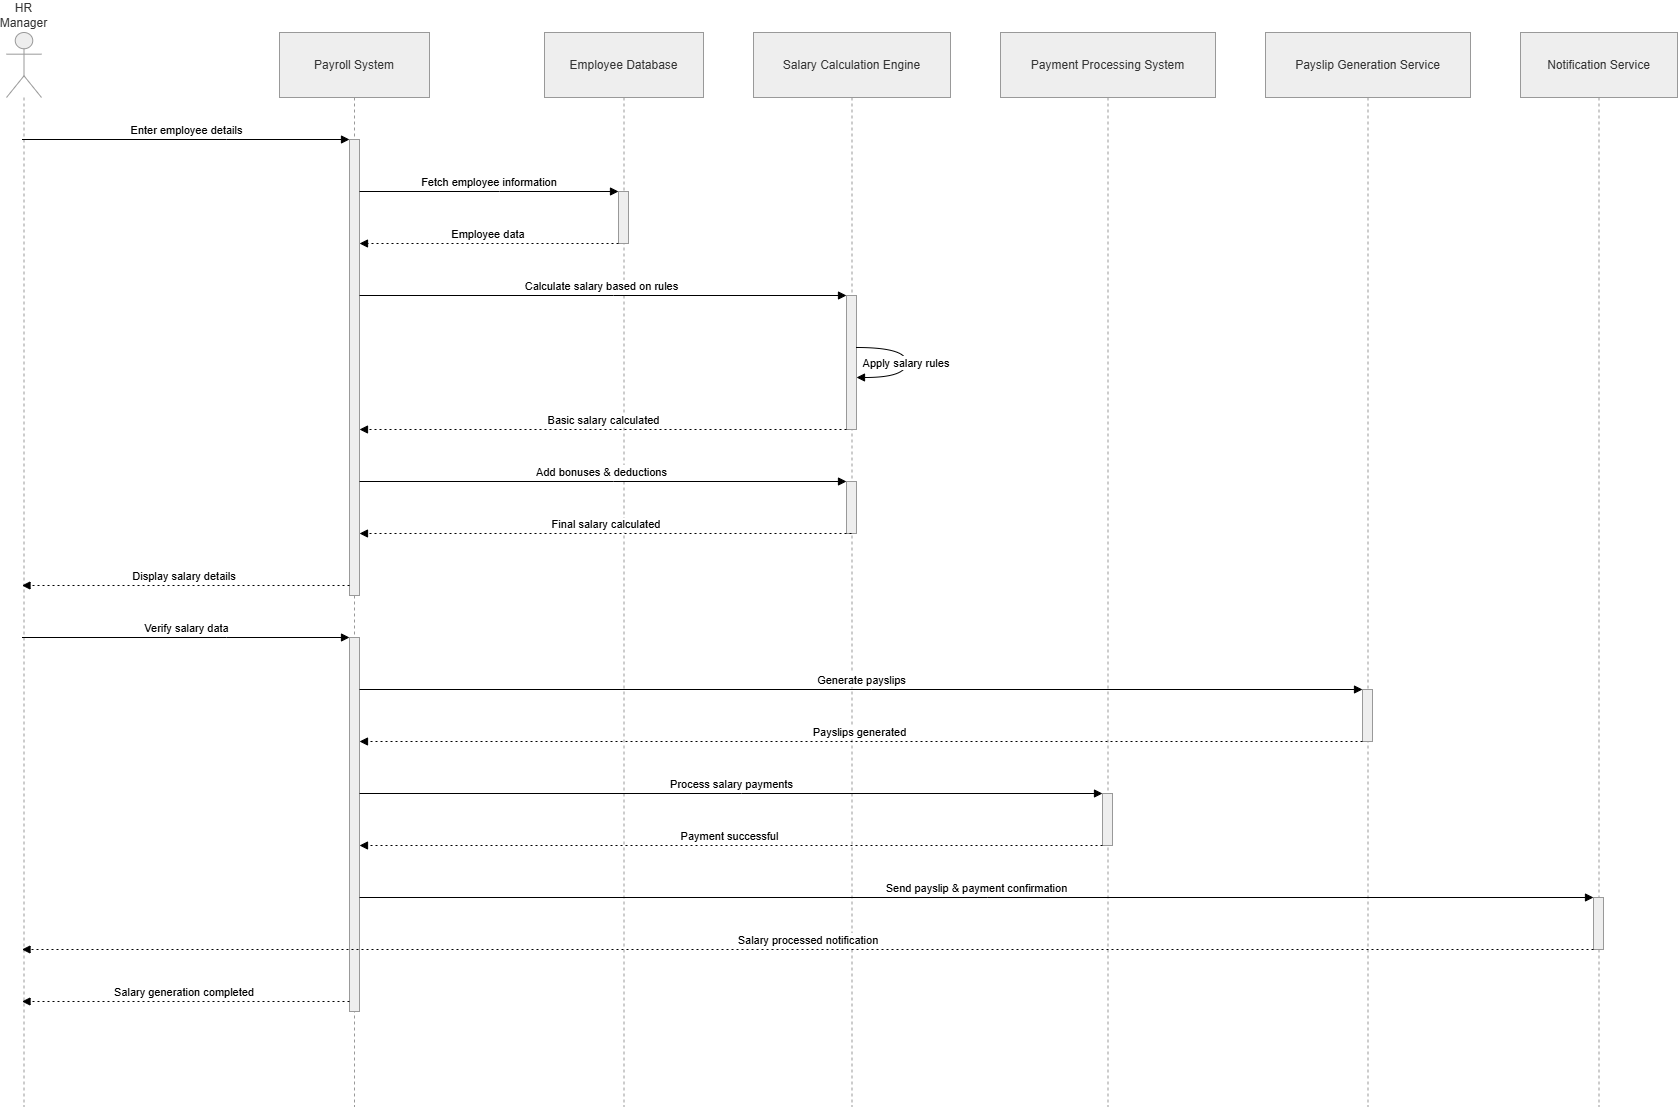

The diagram above was exported from draw.io. Its source (the exported page's mxGraphModel, read from the mxfile embedded in the PNG):
<mxGraphModel dx="1935" dy="2228" grid="1" gridSize="10" guides="1" tooltips="1" connect="1" arrows="1" fold="1" page="1" pageScale="1" pageWidth="850" pageHeight="1100" math="0" shadow="0">
  <root>
    <mxCell id="0" />
    <mxCell id="1" parent="0" />
    <mxCell id="n8_m7Cic3nkWlPZroEkA-1" parent="1" style="shape=umlLifeline;perimeter=lifelinePerimeter;whiteSpace=wrap;container=1;dropTarget=0;collapsible=0;recursiveResize=0;outlineConnect=0;portConstraint=eastwest;newEdgeStyle={&quot;edgeStyle&quot;:&quot;elbowEdgeStyle&quot;,&quot;elbow&quot;:&quot;vertical&quot;,&quot;curved&quot;:0,&quot;rounded&quot;:0};participant=umlActor;verticalAlign=bottom;labelPosition=center;verticalLabelPosition=top;align=center;size=65;fillColor=light-dark(#eeeeee,#1f2020);strokeColor=light-dark(#999999,#cccccc);fontColor=light-dark(#333333,#cccccc);" value="HR Manager" vertex="1">
      <mxGeometry height="1074" width="35" x="20" y="20" as="geometry" />
    </mxCell>
    <mxCell id="n8_m7Cic3nkWlPZroEkA-2" parent="1" style="shape=umlLifeline;perimeter=lifelinePerimeter;whiteSpace=wrap;container=1;dropTarget=0;collapsible=0;recursiveResize=0;outlineConnect=0;portConstraint=eastwest;newEdgeStyle={&quot;edgeStyle&quot;:&quot;elbowEdgeStyle&quot;,&quot;elbow&quot;:&quot;vertical&quot;,&quot;curved&quot;:0,&quot;rounded&quot;:0};size=65;fillColor=light-dark(#eeeeee,#1f2020);strokeColor=light-dark(#999999,#cccccc);fontColor=light-dark(#333333,#cccccc);" value="Payroll System" vertex="1">
      <mxGeometry height="1074" width="150" x="293" y="20" as="geometry" />
    </mxCell>
    <mxCell id="n8_m7Cic3nkWlPZroEkA-3" parent="n8_m7Cic3nkWlPZroEkA-2" style="points=[];perimeter=orthogonalPerimeter;outlineConnect=0;targetShapes=umlLifeline;portConstraint=eastwest;newEdgeStyle={&quot;edgeStyle&quot;:&quot;elbowEdgeStyle&quot;,&quot;elbow&quot;:&quot;vertical&quot;,&quot;curved&quot;:0,&quot;rounded&quot;:0};fillColor=light-dark(#eeeeee,#1f2020);strokeColor=light-dark(#999999,#cccccc);fontColor=light-dark(#333333,#cccccc);" value="" vertex="1">
      <mxGeometry height="456" width="10" x="70" y="107" as="geometry" />
    </mxCell>
    <mxCell id="n8_m7Cic3nkWlPZroEkA-4" parent="n8_m7Cic3nkWlPZroEkA-2" style="points=[];perimeter=orthogonalPerimeter;outlineConnect=0;targetShapes=umlLifeline;portConstraint=eastwest;newEdgeStyle={&quot;edgeStyle&quot;:&quot;elbowEdgeStyle&quot;,&quot;elbow&quot;:&quot;vertical&quot;,&quot;curved&quot;:0,&quot;rounded&quot;:0};fillColor=light-dark(#eeeeee,#1f2020);strokeColor=light-dark(#999999,#cccccc);fontColor=light-dark(#333333,#cccccc);" value="" vertex="1">
      <mxGeometry height="374" width="10" x="70" y="605" as="geometry" />
    </mxCell>
    <mxCell id="n8_m7Cic3nkWlPZroEkA-5" parent="1" style="shape=umlLifeline;perimeter=lifelinePerimeter;whiteSpace=wrap;container=1;dropTarget=0;collapsible=0;recursiveResize=0;outlineConnect=0;portConstraint=eastwest;newEdgeStyle={&quot;edgeStyle&quot;:&quot;elbowEdgeStyle&quot;,&quot;elbow&quot;:&quot;vertical&quot;,&quot;curved&quot;:0,&quot;rounded&quot;:0};size=65;fillColor=light-dark(#eeeeee,#1f2020);strokeColor=light-dark(#999999,#cccccc);fontColor=light-dark(#333333,#cccccc);" value="Employee Database" vertex="1">
      <mxGeometry height="1074" width="159" x="558" y="20" as="geometry" />
    </mxCell>
    <mxCell id="n8_m7Cic3nkWlPZroEkA-6" parent="n8_m7Cic3nkWlPZroEkA-5" style="points=[];perimeter=orthogonalPerimeter;outlineConnect=0;targetShapes=umlLifeline;portConstraint=eastwest;newEdgeStyle={&quot;edgeStyle&quot;:&quot;elbowEdgeStyle&quot;,&quot;elbow&quot;:&quot;vertical&quot;,&quot;curved&quot;:0,&quot;rounded&quot;:0};fillColor=light-dark(#eeeeee,#1f2020);strokeColor=light-dark(#999999,#cccccc);fontColor=light-dark(#333333,#cccccc);" value="" vertex="1">
      <mxGeometry height="52" width="10" x="74" y="159" as="geometry" />
    </mxCell>
    <mxCell id="n8_m7Cic3nkWlPZroEkA-7" parent="1" style="shape=umlLifeline;perimeter=lifelinePerimeter;whiteSpace=wrap;container=1;dropTarget=0;collapsible=0;recursiveResize=0;outlineConnect=0;portConstraint=eastwest;newEdgeStyle={&quot;edgeStyle&quot;:&quot;elbowEdgeStyle&quot;,&quot;elbow&quot;:&quot;vertical&quot;,&quot;curved&quot;:0,&quot;rounded&quot;:0};size=65;fillColor=light-dark(#eeeeee,#1f2020);strokeColor=light-dark(#999999,#cccccc);fontColor=light-dark(#333333,#cccccc);" value="Salary Calculation Engine" vertex="1">
      <mxGeometry height="1074" width="197" x="767" y="20" as="geometry" />
    </mxCell>
    <mxCell id="n8_m7Cic3nkWlPZroEkA-8" parent="n8_m7Cic3nkWlPZroEkA-7" style="points=[];perimeter=orthogonalPerimeter;outlineConnect=0;targetShapes=umlLifeline;portConstraint=eastwest;newEdgeStyle={&quot;edgeStyle&quot;:&quot;elbowEdgeStyle&quot;,&quot;elbow&quot;:&quot;vertical&quot;,&quot;curved&quot;:0,&quot;rounded&quot;:0};fillColor=light-dark(#eeeeee,#1f2020);strokeColor=light-dark(#999999,#cccccc);fontColor=light-dark(#333333,#cccccc);" value="" vertex="1">
      <mxGeometry height="134" width="10" x="93" y="263" as="geometry" />
    </mxCell>
    <mxCell id="n8_m7Cic3nkWlPZroEkA-9" parent="n8_m7Cic3nkWlPZroEkA-7" style="points=[];perimeter=orthogonalPerimeter;outlineConnect=0;targetShapes=umlLifeline;portConstraint=eastwest;newEdgeStyle={&quot;edgeStyle&quot;:&quot;elbowEdgeStyle&quot;,&quot;elbow&quot;:&quot;vertical&quot;,&quot;curved&quot;:0,&quot;rounded&quot;:0};fillColor=light-dark(#eeeeee,#1f2020);strokeColor=light-dark(#999999,#cccccc);fontColor=light-dark(#333333,#cccccc);" value="" vertex="1">
      <mxGeometry height="52" width="10" x="93" y="449" as="geometry" />
    </mxCell>
    <mxCell id="n8_m7Cic3nkWlPZroEkA-10" parent="1" style="shape=umlLifeline;perimeter=lifelinePerimeter;whiteSpace=wrap;container=1;dropTarget=0;collapsible=0;recursiveResize=0;outlineConnect=0;portConstraint=eastwest;newEdgeStyle={&quot;edgeStyle&quot;:&quot;elbowEdgeStyle&quot;,&quot;elbow&quot;:&quot;vertical&quot;,&quot;curved&quot;:0,&quot;rounded&quot;:0};size=65;fillColor=light-dark(#eeeeee,#1f2020);strokeColor=light-dark(#999999,#cccccc);fontColor=light-dark(#333333,#cccccc);" value="Payment Processing System" vertex="1">
      <mxGeometry height="1074" width="215" x="1014" y="20" as="geometry" />
    </mxCell>
    <mxCell id="n8_m7Cic3nkWlPZroEkA-11" parent="n8_m7Cic3nkWlPZroEkA-10" style="points=[];perimeter=orthogonalPerimeter;outlineConnect=0;targetShapes=umlLifeline;portConstraint=eastwest;newEdgeStyle={&quot;edgeStyle&quot;:&quot;elbowEdgeStyle&quot;,&quot;elbow&quot;:&quot;vertical&quot;,&quot;curved&quot;:0,&quot;rounded&quot;:0};fillColor=light-dark(#eeeeee,#1f2020);strokeColor=light-dark(#999999,#cccccc);fontColor=light-dark(#333333,#cccccc);" value="" vertex="1">
      <mxGeometry height="52" width="10" x="102" y="761" as="geometry" />
    </mxCell>
    <mxCell id="n8_m7Cic3nkWlPZroEkA-12" parent="1" style="shape=umlLifeline;perimeter=lifelinePerimeter;whiteSpace=wrap;container=1;dropTarget=0;collapsible=0;recursiveResize=0;outlineConnect=0;portConstraint=eastwest;newEdgeStyle={&quot;edgeStyle&quot;:&quot;elbowEdgeStyle&quot;,&quot;elbow&quot;:&quot;vertical&quot;,&quot;curved&quot;:0,&quot;rounded&quot;:0};size=65;fillColor=light-dark(#eeeeee,#1f2020);strokeColor=light-dark(#999999,#cccccc);fontColor=light-dark(#333333,#cccccc);" value="Payslip Generation Service" vertex="1">
      <mxGeometry height="1074" width="205" x="1279" y="20" as="geometry" />
    </mxCell>
    <mxCell id="n8_m7Cic3nkWlPZroEkA-13" parent="n8_m7Cic3nkWlPZroEkA-12" style="points=[];perimeter=orthogonalPerimeter;outlineConnect=0;targetShapes=umlLifeline;portConstraint=eastwest;newEdgeStyle={&quot;edgeStyle&quot;:&quot;elbowEdgeStyle&quot;,&quot;elbow&quot;:&quot;vertical&quot;,&quot;curved&quot;:0,&quot;rounded&quot;:0};fillColor=light-dark(#eeeeee,#1f2020);strokeColor=light-dark(#999999,#cccccc);fontColor=light-dark(#333333,#cccccc);" value="" vertex="1">
      <mxGeometry height="52" width="10" x="97" y="657" as="geometry" />
    </mxCell>
    <mxCell id="n8_m7Cic3nkWlPZroEkA-14" parent="1" style="shape=umlLifeline;perimeter=lifelinePerimeter;whiteSpace=wrap;container=1;dropTarget=0;collapsible=0;recursiveResize=0;outlineConnect=0;portConstraint=eastwest;newEdgeStyle={&quot;edgeStyle&quot;:&quot;elbowEdgeStyle&quot;,&quot;elbow&quot;:&quot;vertical&quot;,&quot;curved&quot;:0,&quot;rounded&quot;:0};size=65;fillColor=light-dark(#eeeeee,#1f2020);strokeColor=light-dark(#999999,#cccccc);fontColor=light-dark(#333333,#cccccc);" value="Notification Service" vertex="1">
      <mxGeometry height="1074" width="157" x="1534" y="20" as="geometry" />
    </mxCell>
    <mxCell id="n8_m7Cic3nkWlPZroEkA-15" parent="n8_m7Cic3nkWlPZroEkA-14" style="points=[];perimeter=orthogonalPerimeter;outlineConnect=0;targetShapes=umlLifeline;portConstraint=eastwest;newEdgeStyle={&quot;edgeStyle&quot;:&quot;elbowEdgeStyle&quot;,&quot;elbow&quot;:&quot;vertical&quot;,&quot;curved&quot;:0,&quot;rounded&quot;:0};fillColor=light-dark(#eeeeee,#1f2020);strokeColor=light-dark(#999999,#cccccc);fontColor=light-dark(#333333,#cccccc);" value="" vertex="1">
      <mxGeometry height="52" width="10" x="73" y="865" as="geometry" />
    </mxCell>
    <mxCell id="n8_m7Cic3nkWlPZroEkA-16" edge="1" parent="1" source="n8_m7Cic3nkWlPZroEkA-1" style="verticalAlign=bottom;edgeStyle=elbowEdgeStyle;elbow=vertical;curved=0;rounded=0;endArrow=block;" target="n8_m7Cic3nkWlPZroEkA-3" value="Enter employee details">
      <mxGeometry relative="1" as="geometry">
        <Array as="points">
          <mxPoint x="240" y="127" />
        </Array>
      </mxGeometry>
    </mxCell>
    <mxCell id="n8_m7Cic3nkWlPZroEkA-17" edge="1" parent="1" source="n8_m7Cic3nkWlPZroEkA-3" style="verticalAlign=bottom;edgeStyle=elbowEdgeStyle;elbow=vertical;curved=0;rounded=0;endArrow=block;" target="n8_m7Cic3nkWlPZroEkA-6" value="Fetch employee information">
      <mxGeometry relative="1" as="geometry">
        <Array as="points">
          <mxPoint x="513" y="179" />
        </Array>
      </mxGeometry>
    </mxCell>
    <mxCell id="n8_m7Cic3nkWlPZroEkA-18" edge="1" parent="1" source="n8_m7Cic3nkWlPZroEkA-6" style="verticalAlign=bottom;edgeStyle=elbowEdgeStyle;elbow=vertical;curved=0;rounded=0;dashed=1;dashPattern=2 3;endArrow=block;" target="n8_m7Cic3nkWlPZroEkA-3" value="Employee data">
      <mxGeometry relative="1" as="geometry">
        <Array as="points">
          <mxPoint x="514" y="231" />
        </Array>
      </mxGeometry>
    </mxCell>
    <mxCell id="n8_m7Cic3nkWlPZroEkA-19" edge="1" parent="1" source="n8_m7Cic3nkWlPZroEkA-3" style="verticalAlign=bottom;edgeStyle=elbowEdgeStyle;elbow=vertical;curved=0;rounded=0;endArrow=block;" target="n8_m7Cic3nkWlPZroEkA-8" value="Calculate salary based on rules">
      <mxGeometry relative="1" as="geometry">
        <Array as="points">
          <mxPoint x="627" y="283" />
        </Array>
      </mxGeometry>
    </mxCell>
    <mxCell id="n8_m7Cic3nkWlPZroEkA-20" edge="1" parent="1" source="n8_m7Cic3nkWlPZroEkA-8" style="curved=1;endArrow=block;rounded=0;" target="n8_m7Cic3nkWlPZroEkA-8" value="Apply salary rules">
      <mxGeometry relative="1" as="geometry">
        <Array as="points">
          <mxPoint x="920" y="335" />
          <mxPoint x="920" y="365" />
        </Array>
      </mxGeometry>
    </mxCell>
    <mxCell id="n8_m7Cic3nkWlPZroEkA-21" edge="1" parent="1" source="n8_m7Cic3nkWlPZroEkA-8" style="verticalAlign=bottom;edgeStyle=elbowEdgeStyle;elbow=vertical;curved=0;rounded=0;dashed=1;dashPattern=2 3;endArrow=block;" target="n8_m7Cic3nkWlPZroEkA-3" value="Basic salary calculated">
      <mxGeometry relative="1" as="geometry">
        <Array as="points">
          <mxPoint x="628" y="417" />
        </Array>
      </mxGeometry>
    </mxCell>
    <mxCell id="n8_m7Cic3nkWlPZroEkA-22" edge="1" parent="1" source="n8_m7Cic3nkWlPZroEkA-3" style="verticalAlign=bottom;edgeStyle=elbowEdgeStyle;elbow=vertical;curved=0;rounded=0;endArrow=block;" target="n8_m7Cic3nkWlPZroEkA-9" value="Add bonuses &amp; deductions">
      <mxGeometry relative="1" as="geometry">
        <Array as="points">
          <mxPoint x="627" y="469" />
        </Array>
      </mxGeometry>
    </mxCell>
    <mxCell id="n8_m7Cic3nkWlPZroEkA-23" edge="1" parent="1" source="n8_m7Cic3nkWlPZroEkA-9" style="verticalAlign=bottom;edgeStyle=elbowEdgeStyle;elbow=vertical;curved=0;rounded=0;dashed=1;dashPattern=2 3;endArrow=block;" target="n8_m7Cic3nkWlPZroEkA-3" value="Final salary calculated">
      <mxGeometry relative="1" as="geometry">
        <Array as="points">
          <mxPoint x="628" y="521" />
        </Array>
      </mxGeometry>
    </mxCell>
    <mxCell id="n8_m7Cic3nkWlPZroEkA-24" edge="1" parent="1" source="n8_m7Cic3nkWlPZroEkA-3" style="verticalAlign=bottom;edgeStyle=elbowEdgeStyle;elbow=vertical;curved=0;rounded=0;dashed=1;dashPattern=2 3;endArrow=block;" target="n8_m7Cic3nkWlPZroEkA-1" value="Display salary details">
      <mxGeometry relative="1" as="geometry">
        <Array as="points">
          <mxPoint x="241" y="573" />
        </Array>
      </mxGeometry>
    </mxCell>
    <mxCell id="n8_m7Cic3nkWlPZroEkA-25" edge="1" parent="1" source="n8_m7Cic3nkWlPZroEkA-1" style="verticalAlign=bottom;edgeStyle=elbowEdgeStyle;elbow=vertical;curved=0;rounded=0;endArrow=block;" target="n8_m7Cic3nkWlPZroEkA-4" value="Verify salary data">
      <mxGeometry relative="1" as="geometry">
        <Array as="points">
          <mxPoint x="240" y="625" />
        </Array>
      </mxGeometry>
    </mxCell>
    <mxCell id="n8_m7Cic3nkWlPZroEkA-26" edge="1" parent="1" source="n8_m7Cic3nkWlPZroEkA-4" style="verticalAlign=bottom;edgeStyle=elbowEdgeStyle;elbow=vertical;curved=0;rounded=0;endArrow=block;" target="n8_m7Cic3nkWlPZroEkA-13" value="Generate payslips">
      <mxGeometry relative="1" as="geometry">
        <Array as="points">
          <mxPoint x="885" y="677" />
        </Array>
      </mxGeometry>
    </mxCell>
    <mxCell id="n8_m7Cic3nkWlPZroEkA-27" edge="1" parent="1" source="n8_m7Cic3nkWlPZroEkA-13" style="verticalAlign=bottom;edgeStyle=elbowEdgeStyle;elbow=vertical;curved=0;rounded=0;dashed=1;dashPattern=2 3;endArrow=block;" target="n8_m7Cic3nkWlPZroEkA-4" value="Payslips generated">
      <mxGeometry relative="1" as="geometry">
        <Array as="points">
          <mxPoint x="886" y="729" />
        </Array>
      </mxGeometry>
    </mxCell>
    <mxCell id="n8_m7Cic3nkWlPZroEkA-28" edge="1" parent="1" source="n8_m7Cic3nkWlPZroEkA-4" style="verticalAlign=bottom;edgeStyle=elbowEdgeStyle;elbow=vertical;curved=0;rounded=0;endArrow=block;" target="n8_m7Cic3nkWlPZroEkA-11" value="Process salary payments">
      <mxGeometry relative="1" as="geometry">
        <Array as="points">
          <mxPoint x="755" y="781" />
        </Array>
      </mxGeometry>
    </mxCell>
    <mxCell id="n8_m7Cic3nkWlPZroEkA-29" edge="1" parent="1" source="n8_m7Cic3nkWlPZroEkA-11" style="verticalAlign=bottom;edgeStyle=elbowEdgeStyle;elbow=vertical;curved=0;rounded=0;dashed=1;dashPattern=2 3;endArrow=block;" target="n8_m7Cic3nkWlPZroEkA-4" value="Payment successful">
      <mxGeometry relative="1" as="geometry">
        <Array as="points">
          <mxPoint x="756" y="833" />
        </Array>
      </mxGeometry>
    </mxCell>
    <mxCell id="n8_m7Cic3nkWlPZroEkA-30" edge="1" parent="1" source="n8_m7Cic3nkWlPZroEkA-4" style="verticalAlign=bottom;edgeStyle=elbowEdgeStyle;elbow=vertical;curved=0;rounded=0;endArrow=block;" target="n8_m7Cic3nkWlPZroEkA-15" value="Send payslip &amp; payment confirmation">
      <mxGeometry relative="1" as="geometry">
        <Array as="points">
          <mxPoint x="1001" y="885" />
        </Array>
      </mxGeometry>
    </mxCell>
    <mxCell id="n8_m7Cic3nkWlPZroEkA-31" edge="1" parent="1" source="n8_m7Cic3nkWlPZroEkA-15" style="verticalAlign=bottom;edgeStyle=elbowEdgeStyle;elbow=vertical;curved=0;rounded=0;dashed=1;dashPattern=2 3;endArrow=block;" target="n8_m7Cic3nkWlPZroEkA-1" value="Salary processed notification">
      <mxGeometry relative="1" as="geometry">
        <Array as="points">
          <mxPoint x="863" y="937" />
        </Array>
      </mxGeometry>
    </mxCell>
    <mxCell id="n8_m7Cic3nkWlPZroEkA-32" edge="1" parent="1" source="n8_m7Cic3nkWlPZroEkA-4" style="verticalAlign=bottom;edgeStyle=elbowEdgeStyle;elbow=vertical;curved=0;rounded=0;dashed=1;dashPattern=2 3;endArrow=block;" target="n8_m7Cic3nkWlPZroEkA-1" value="Salary generation completed">
      <mxGeometry relative="1" as="geometry">
        <Array as="points">
          <mxPoint x="241" y="989" />
        </Array>
      </mxGeometry>
    </mxCell>
  </root>
</mxGraphModel>